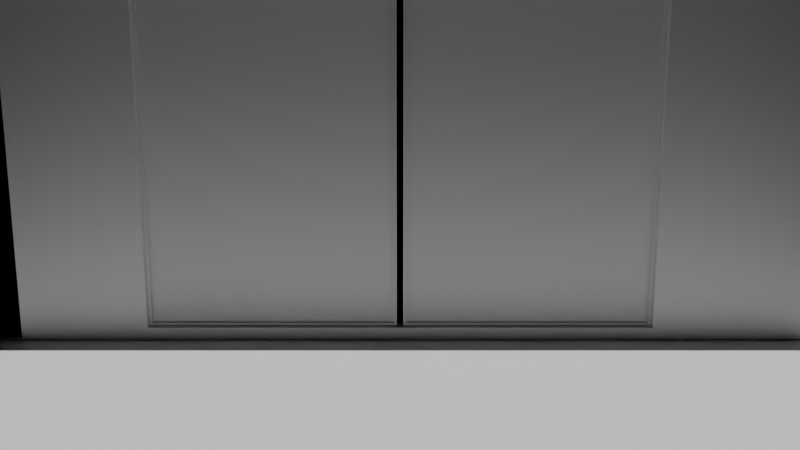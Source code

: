 # Source: e2669_after.blend  (saved by Blender 5.2.44; exported with 4.5.12 LTS)
import bpy
from mathutils import Matrix  # noqa: F401  (used for matrix-valued properties, if any)

bpy.ops.wm.read_factory_settings(use_empty=True)
scene = bpy.context.scene
scene.name = 'Scene'

# ---- materials (node trees are filled in below, after node groups)
mat_hormigon = bpy.data.materials.new('Hormigon')
mat_marco_negro = bpy.data.materials.new('Marco_Negro')
mat_vidrio_templado = bpy.data.materials.new('Vidrio_Templado')
mat_concreto_piso = bpy.data.materials.new('Concreto_Piso')

# ---- material node trees
mat_hormigon.use_nodes = True; mat_hormigon.node_tree.nodes.clear()
_N = mat_hormigon.node_tree.nodes; _L = mat_hormigon.node_tree.links
n0 = _N.new('ShaderNodeBsdfPrincipled'); n0.name = 'Principled BSDF'; n0.location = (-200, 100)
n0.inputs[3].default_value = 1.45
n0.inputs[10].default_value = 0.005
n1 = _N.new('ShaderNodeOutputMaterial'); n1.name = 'Material Output'; n1.location = (200, 100)
_L.new(n0.outputs[0], n1.inputs[0])
n1.is_active_output = True
mat_marco_negro.use_nodes = True; mat_marco_negro.node_tree.nodes.clear()
_N = mat_marco_negro.node_tree.nodes; _L = mat_marco_negro.node_tree.links
n0 = _N.new('ShaderNodeBsdfPrincipled'); n0.name = 'Principled BSDF'; n0.location = (-200, 100)
n0.inputs[3].default_value = 1.45
n0.inputs[10].default_value = 0.005
n1 = _N.new('ShaderNodeOutputMaterial'); n1.name = 'Material Output'; n1.location = (200, 100)
_L.new(n0.outputs[0], n1.inputs[0])
n1.is_active_output = True
mat_vidrio_templado.use_nodes = True; mat_vidrio_templado.node_tree.nodes.clear()
_N = mat_vidrio_templado.node_tree.nodes; _L = mat_vidrio_templado.node_tree.links
n0 = _N.new('ShaderNodeBsdfPrincipled'); n0.name = 'Principled BSDF'; n0.location = (-200, 100)
n0.inputs[3].default_value = 1.45
n0.inputs[10].default_value = 0.005
n1 = _N.new('ShaderNodeOutputMaterial'); n1.name = 'Material Output'; n1.location = (200, 100)
_L.new(n0.outputs[0], n1.inputs[0])
n1.is_active_output = True
mat_concreto_piso.use_nodes = True; mat_concreto_piso.node_tree.nodes.clear()
_N = mat_concreto_piso.node_tree.nodes; _L = mat_concreto_piso.node_tree.links
n0 = _N.new('ShaderNodeBsdfPrincipled'); n0.name = 'Principled BSDF'; n0.location = (-200, 100)
n0.inputs[3].default_value = 1.45
n0.inputs[10].default_value = 0.005
n1 = _N.new('ShaderNodeOutputMaterial'); n1.name = 'Material Output'; n1.location = (200, 100)
_L.new(n0.outputs[0], n1.inputs[0])
n1.is_active_output = True

# ---- cameras
cam_camarafachada = bpy.data.cameras.new('CamaraFachada')
cam_camarafachada.lens = 35.0

# ---- lights
light_luzsol = bpy.data.lights.new('LuzSol', 'SUN')
light_luzsol.energy = 3.0
light_luzsol.shadow_soft_size = 0.25

# ---- meshes
me_murofachada_cuerpo_mesh = bpy.data.meshes.new('MuroFachada_Cuerpo_mesh')
me_murofachada_cuerpo_mesh.from_pydata([(0.0, 0.0, 0.0), (14.4, 0.0, 0.0), (14.4, 0.3, 0.0), (0.0, 0.3, 0.0), (0.0, 0.0, 6.0), (14.4, 0.0, 6.0), (14.4, 0.3, 6.0), (0.0, 0.3, 6.0), (2.0, 0.0, 0.25), (10.0, 0.0, 0.25), (10.0, 0.0, 5.75), (2.0, 0.0, 5.75), (2.0, 0.3, 0.25), (10.0, 0.3, 0.25), (2.0, 0.3, 5.75), (10.0, 0.3, 5.75)], [], [(0, 1, 2, 3), (4, 5, 6, 7), (4, 0, 8, 11), (8, 0, 1, 5, 4, 11, 10, 9), (1, 2, 6, 5), (12, 3, 7, 14), (14, 7, 6, 2, 3, 12, 13, 15), (3, 0, 4, 7), (9, 8, 12, 13), (10, 11, 14, 15), (13, 9, 10, 15), (11, 8, 12, 14)])
me_murofachada_cuerpo_mesh.materials.append(mat_hormigon)
me_murofachada_cuerpo_mesh.materials.append(None)
me_murofachada_cuerpo_mesh.update()
me_cubiertaplana_cuerpo_mesh = bpy.data.meshes.new('CubiertaPlana_Cuerpo_mesh')
me_cubiertaplana_cuerpo_mesh.from_pydata([(0.0, 0.0, 6.0), (13.0, 0.0, 6.0), (13.0, 1.0, 6.0), (0.0, 1.0, 6.0), (0.0, 0.0, 6.3), (13.0, 0.0, 6.3), (13.0, 1.0, 6.3), (0.0, 1.0, 6.3)], [], [(0, 1, 2, 3), (4, 5, 6, 7), (0, 1, 5, 4), (1, 2, 6, 5), (2, 3, 7, 6), (3, 0, 4, 7)])
me_cubiertaplana_cuerpo_mesh.materials.append(mat_hormigon)
me_cubiertaplana_cuerpo_mesh.update()
me_cube = bpy.data.meshes.new('Cube')
me_cube.from_pydata([(-0.5, -0.5, -0.5), (-0.5, -0.5, 0.5), (-0.5, 0.5, -0.5), (-0.5, 0.5, 0.5), (0.5, -0.5, -0.5), (0.5, -0.5, 0.5), (0.5, 0.5, -0.5), (0.5, 0.5, 0.5), (77.5, -0.5, -0.5), (77.5, -0.5, 0.5), (77.5, 0.5, -0.5), (77.5, 0.5, 0.5), (78.5, -0.5, -0.5), (78.5, -0.5, 0.5), (78.5, 0.5, -0.5), (78.5, 0.5, 0.5), (0.5, -0.5, 0.4909), (0.5, -0.5, 0.5), (0.5, 0.5, 0.4909), (0.5, 0.5, 0.5), (77.5, -0.5, 0.4909), (77.5, -0.5, 0.5), (77.5, 0.5, 0.4909), (77.5, 0.5, 0.5), (0.5, -0.5, -0.5), (0.5, -0.5, -0.4909), (0.5, 0.5, -0.5), (0.5, 0.5, -0.4909), (77.5, -0.5, -0.5), (77.5, -0.5, -0.4909), (77.5, 0.5, -0.5), (77.5, 0.5, -0.4909)], [], [(0, 1, 3, 2), (2, 3, 7, 6), (6, 7, 5, 4), (4, 5, 1, 0), (2, 6, 4, 0), (7, 3, 1, 5), (8, 9, 11, 10), (10, 11, 15, 14), (14, 15, 13, 12), (12, 13, 9, 8), (10, 14, 12, 8), (15, 11, 9, 13), (16, 17, 19, 18), (18, 19, 23, 22), (22, 23, 21, 20), (20, 21, 17, 16), (18, 22, 20, 16), (23, 19, 17, 21), (24, 25, 27, 26), (26, 27, 31, 30), (30, 31, 29, 28), (28, 29, 25, 24), (26, 30, 28, 24), (31, 27, 25, 29)])
_uv = me_cube.uv_layers.new(name='UVMap')
_uv.uv.foreach_set('vector', [0.375, 0.0, 0.625, 0.0, 0.625, 0.25, 0.375, 0.25, 0.375, 0.25, 0.625, 0.25, 0.625, 0.5, 0.375, 0.5, 0.375, 0.5, 0.625, 0.5, 0.625, 0.75, 0.375, 0.75, 0.375, 0.75, 0.625, 0.75, 0.625, 1.0, 0.375, 1.0, 0.125, 0.5, 0.375, 0.5, 0.375, 0.75, 0.125, 0.75, 0.625, 0.5, 0.875, 0.5, 0.875, 0.75, 0.625, 0.75, 0.375, 0.0, 0.625, 0.0, 0.625, 0.25, 0.375, 0.25, 0.375, 0.25, 0.625, 0.25, 0.625, 0.5, 0.375, 0.5, 0.375, 0.5, 0.625, 0.5, 0.625, 0.75, 0.375, 0.75, 0.375, 0.75, 0.625, 0.75, 0.625, 1.0, 0.375, 1.0, 0.125, 0.5, 0.375, 0.5, 0.375, 0.75, 0.125, 0.75, 0.625, 0.5, 0.875, 0.5, 0.875, 0.75, 0.625, 0.75, 0.375, 0.0, 0.625, 0.0, 0.625, 0.25, 0.375, 0.25, 0.375, 0.25, 0.625, 0.25, 0.625, 0.5, 0.375, 0.5, 0.375, 0.5, 0.625, 0.5, 0.625, 0.75, 0.375, 0.75, 0.375, 0.75, 0.625, 0.75, 0.625, 1.0, 0.375, 1.0, 0.125, 0.5, 0.375, 0.5, 0.375, 0.75, 0.125, 0.75, 0.625, 0.5, 0.875, 0.5, 0.875, 0.75, 0.625, 0.75, 0.375, 0.0, 0.625, 0.0, 0.625, 0.25, 0.375, 0.25, 0.375, 0.25, 0.625, 0.25, 0.625, 0.5, 0.375, 0.5, 0.375, 0.5, 0.625, 0.5, 0.625, 0.75, 0.375, 0.75, 0.375, 0.75, 0.625, 0.75, 0.625, 1.0, 0.375, 1.0, 0.125, 0.5, 0.375, 0.5, 0.375, 0.75, 0.125, 0.75, 0.625, 0.5, 0.875, 0.5, 0.875, 0.75, 0.625, 0.75])
me_cube.materials.append(mat_marco_negro)
me_cube.update()
me_plane = bpy.data.meshes.new('Plane')
me_plane.from_pydata([(-0.5, -0.5, 0.0), (0.5, -0.5, 0.0), (-0.5, 0.5, 0.0), (0.5, 0.5, 0.0)], [], [(0, 1, 3, 2)])
_uv = me_plane.uv_layers.new(name='UVMap')
_uv.uv.foreach_set('vector', [0.0, 0.0, 1.0, 0.0, 1.0, 1.0, 0.0, 1.0])
me_plane.materials.append(mat_vidrio_templado)
me_plane.update()
me_cube_004 = bpy.data.meshes.new('Cube.004')
me_cube_004.from_pydata([(-0.5, -0.5, -0.5), (-0.5, -0.5, 0.5), (-0.5, 0.5, -0.5), (-0.5, 0.5, 0.5), (0.5, -0.5, -0.5), (0.5, -0.5, 0.5), (0.5, 0.5, -0.5), (0.5, 0.5, 0.5), (77.5, -0.5, -0.5), (77.5, -0.5, 0.5), (77.5, 0.5, -0.5), (77.5, 0.5, 0.5), (78.5, -0.5, -0.5), (78.5, -0.5, 0.5), (78.5, 0.5, -0.5), (78.5, 0.5, 0.5), (0.5, -0.5, 0.4909), (0.5, -0.5, 0.5), (0.5, 0.5, 0.4909), (0.5, 0.5, 0.5), (77.5, -0.5, 0.4909), (77.5, -0.5, 0.5), (77.5, 0.5, 0.4909), (77.5, 0.5, 0.5), (0.5, -0.5, -0.5), (0.5, -0.5, -0.4909), (0.5, 0.5, -0.5), (0.5, 0.5, -0.4909), (77.5, -0.5, -0.5), (77.5, -0.5, -0.4909), (77.5, 0.5, -0.5), (77.5, 0.5, -0.4909)], [], [(0, 1, 3, 2), (2, 3, 7, 6), (6, 7, 5, 4), (4, 5, 1, 0), (2, 6, 4, 0), (7, 3, 1, 5), (8, 9, 11, 10), (10, 11, 15, 14), (14, 15, 13, 12), (12, 13, 9, 8), (10, 14, 12, 8), (15, 11, 9, 13), (16, 17, 19, 18), (18, 19, 23, 22), (22, 23, 21, 20), (20, 21, 17, 16), (18, 22, 20, 16), (23, 19, 17, 21), (24, 25, 27, 26), (26, 27, 31, 30), (30, 31, 29, 28), (28, 29, 25, 24), (26, 30, 28, 24), (31, 27, 25, 29)])
_uv = me_cube_004.uv_layers.new(name='UVMap')
_uv.uv.foreach_set('vector', [0.375, 0.0, 0.625, 0.0, 0.625, 0.25, 0.375, 0.25, 0.375, 0.25, 0.625, 0.25, 0.625, 0.5, 0.375, 0.5, 0.375, 0.5, 0.625, 0.5, 0.625, 0.75, 0.375, 0.75, 0.375, 0.75, 0.625, 0.75, 0.625, 1.0, 0.375, 1.0, 0.125, 0.5, 0.375, 0.5, 0.375, 0.75, 0.125, 0.75, 0.625, 0.5, 0.875, 0.5, 0.875, 0.75, 0.625, 0.75, 0.375, 0.0, 0.625, 0.0, 0.625, 0.25, 0.375, 0.25, 0.375, 0.25, 0.625, 0.25, 0.625, 0.5, 0.375, 0.5, 0.375, 0.5, 0.625, 0.5, 0.625, 0.75, 0.375, 0.75, 0.375, 0.75, 0.625, 0.75, 0.625, 1.0, 0.375, 1.0, 0.125, 0.5, 0.375, 0.5, 0.375, 0.75, 0.125, 0.75, 0.625, 0.5, 0.875, 0.5, 0.875, 0.75, 0.625, 0.75, 0.375, 0.0, 0.625, 0.0, 0.625, 0.25, 0.375, 0.25, 0.375, 0.25, 0.625, 0.25, 0.625, 0.5, 0.375, 0.5, 0.375, 0.5, 0.625, 0.5, 0.625, 0.75, 0.375, 0.75, 0.375, 0.75, 0.625, 0.75, 0.625, 1.0, 0.375, 1.0, 0.125, 0.5, 0.375, 0.5, 0.375, 0.75, 0.125, 0.75, 0.625, 0.5, 0.875, 0.5, 0.875, 0.75, 0.625, 0.75, 0.375, 0.0, 0.625, 0.0, 0.625, 0.25, 0.375, 0.25, 0.375, 0.25, 0.625, 0.25, 0.625, 0.5, 0.375, 0.5, 0.375, 0.5, 0.625, 0.5, 0.625, 0.75, 0.375, 0.75, 0.375, 0.75, 0.625, 0.75, 0.625, 1.0, 0.375, 1.0, 0.125, 0.5, 0.375, 0.5, 0.375, 0.75, 0.125, 0.75, 0.625, 0.5, 0.875, 0.5, 0.875, 0.75, 0.625, 0.75])
me_cube_004.materials.append(mat_marco_negro)
me_cube_004.update()
me_plane_001 = bpy.data.meshes.new('Plane.001')
me_plane_001.from_pydata([(-0.5, -0.5, 0.0), (0.5, -0.5, 0.0), (-0.5, 0.5, 0.0), (0.5, 0.5, 0.0)], [], [(0, 1, 3, 2)])
_uv = me_plane_001.uv_layers.new(name='UVMap')
_uv.uv.foreach_set('vector', [0.0, 0.0, 1.0, 0.0, 1.0, 1.0, 0.0, 1.0])
me_plane_001.materials.append(mat_vidrio_templado)
me_plane_001.update()
me_sueloexterior_mesh = bpy.data.meshes.new('SueloExterior_mesh')
me_sueloexterior_mesh.from_pydata([(0.0, 0.0, 0.0), (15.0, 0.0, 0.0), (15.0, 5.0, 0.0), (0.0, 5.0, 0.0), (0.0, 0.0, 0.1), (15.0, 0.0, 0.1), (15.0, 5.0, 0.1), (0.0, 5.0, 0.1)], [], [(0, 3, 2, 1), (4, 5, 6, 7), (1, 2, 6, 5), (3, 0, 4, 7), (2, 3, 7, 6), (0, 1, 5, 4)])
me_sueloexterior_mesh.materials.append(mat_concreto_piso)
me_sueloexterior_mesh.update()

# ---- objects
ob_murofachada = bpy.data.objects.new('MuroFachada', None)
ob_murofachada_cuerpo = bpy.data.objects.new('MuroFachada_Cuerpo', me_murofachada_cuerpo_mesh)
ob_cubiertaplana_cuerpo = bpy.data.objects.new('CubiertaPlana_Cuerpo', me_cubiertaplana_cuerpo_mesh)
ob_cubiertaplana = bpy.data.objects.new('CubiertaPlana', None)
ob_marco_ventanal_001 = bpy.data.objects.new('Marco.Ventanal.001', me_cube)
ob_vidrio_ventanal_001 = bpy.data.objects.new('Vidrio.Ventanal.001', me_plane)
ob_marco_ventanal_002 = bpy.data.objects.new('Marco.Ventanal.002', me_cube_004)
ob_vidrio_ventanal_002 = bpy.data.objects.new('Vidrio.Ventanal.002', me_plane_001)
ob_sueloexterior_solido = bpy.data.objects.new('SueloExterior_Solido', me_sueloexterior_mesh)
ob_sueloexterior = bpy.data.objects.new('SueloExterior', None)
ob_luzsol = bpy.data.objects.new('LuzSol', light_luzsol)
ob_camarafachada = bpy.data.objects.new('CamaraFachada', cam_camarafachada)

# ---- transforms, parenting, visibility, modifiers, constraints
ob_murofachada.location = (-6.0, -0.15, 0.0)
ob_murofachada.empty_display_type = 'ARROWS'
ob_murofachada_cuerpo.parent = ob_murofachada
ob_murofachada_cuerpo.location = (0.0, 0.0, 0.0)
ob_cubiertaplana_cuerpo.parent = ob_cubiertaplana
ob_cubiertaplana_cuerpo.location = (-6.5, -0.65, 0.0)
ob_cubiertaplana.location = (0.0, 0.0, 0.0)
ob_cubiertaplana.empty_display_type = 'ARROWS'
ob_marco_ventanal_001.location = (-3.975, 0.0, 3.0)
ob_marco_ventanal_001.scale = (0.05, 0.1, 5.5)
ob_vidrio_ventanal_001.location = (-2.025, 0.0, 3.0)
ob_vidrio_ventanal_001.rotation_euler = (1.571, 0.0, 0.0)
ob_vidrio_ventanal_001.scale = (3.85, 5.4, 1.0)
ob_marco_ventanal_002.location = (0.075, 0.0, 3.0)
ob_marco_ventanal_002.scale = (0.05, 0.1, 5.5)
ob_vidrio_ventanal_002.location = (2.025, 0.0, 3.0)
ob_vidrio_ventanal_002.rotation_euler = (1.571, 0.0, 0.0)
ob_vidrio_ventanal_002.scale = (3.85, 5.4, 1.0)
ob_sueloexterior_solido.parent = ob_sueloexterior
ob_sueloexterior_solido.location = (0.0, 0.0, 0.0)
ob_sueloexterior.location = (-7.5, -5.0, -0.05)
ob_sueloexterior.empty_display_type = 'ARROWS'
ob_luzsol.location = (5.0, -10.0, 8.0)
ob_camarafachada.location = (0.0, -12.0, 4.0)
ob_camarafachada.rotation_euler = (1.396, 0.0, 0.0)

# ---- collection membership
scene.collection.objects.link(ob_murofachada)
scene.collection.objects.link(ob_murofachada_cuerpo)
scene.collection.objects.link(ob_cubiertaplana_cuerpo)
scene.collection.objects.link(ob_cubiertaplana)
scene.collection.objects.link(ob_marco_ventanal_001)
scene.collection.objects.link(ob_vidrio_ventanal_001)
scene.collection.objects.link(ob_marco_ventanal_002)
scene.collection.objects.link(ob_vidrio_ventanal_002)
scene.collection.objects.link(ob_sueloexterior_solido)
scene.collection.objects.link(ob_sueloexterior)
scene.collection.objects.link(ob_luzsol)
scene.collection.objects.link(ob_camarafachada)

# ---- scene / render settings (as saved in the file)
scene.camera = ob_camarafachada
scene.frame_start = 1; scene.frame_end = 250; scene.frame_set(1)
scene.render.engine = 'BLENDER_EEVEE_NEXT'
scene.render.bake_bias = 0.0
scene.render.bake_samples = 0
scene.render.compositor_device = 'GPU'
scene.eevee.use_volume_custom_range = False
scene.eevee.fast_gi_thickness_near = 0.1
scene.eevee.fast_gi_thickness_far = 0.0
scene.eevee.ray_tracing_options.screen_trace_thickness = 0.1
bpy.context.view_layer.update()
